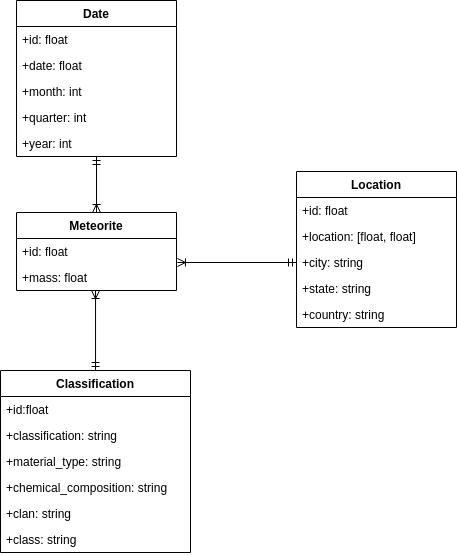

The diagram above was exported from draw.io. Its source (the exported page's mxGraphModel, read from the mxfile embedded in the PNG):
<mxGraphModel dx="1368" dy="1923" grid="1" gridSize="10" guides="1" tooltips="1" connect="1" arrows="1" fold="1" page="1" pageScale="1" pageWidth="827" pageHeight="1169" math="0" shadow="0">
  <root>
    <mxCell id="0" />
    <mxCell id="1" parent="0" />
    <mxCell id="ZpTCZlOp1o-6eEmuwnFH-53" value="Meteorite" style="swimlane;fontStyle=1;childLayout=stackLayout;horizontal=1;startSize=26;horizontalStack=0;resizeParent=1;resizeParentMax=0;resizeLast=0;collapsible=1;marginBottom=0;" vertex="1" parent="1">
      <mxGeometry x="216" y="-868" width="160" height="78" as="geometry" />
    </mxCell>
    <mxCell id="ZpTCZlOp1o-6eEmuwnFH-54" value="  +id: float" style="text;strokeColor=none;fillColor=none;align=left;verticalAlign=top;spacingLeft=4;spacingRight=4;overflow=hidden;rotatable=0;points=[[0,0.5],[1,0.5]];portConstraint=eastwest;" vertex="1" parent="ZpTCZlOp1o-6eEmuwnFH-53">
      <mxGeometry y="26" width="160" height="26" as="geometry" />
    </mxCell>
    <mxCell id="ZpTCZlOp1o-6eEmuwnFH-55" value="  +mass: float" style="text;strokeColor=none;fillColor=none;align=left;verticalAlign=top;spacingLeft=4;spacingRight=4;overflow=hidden;rotatable=0;points=[[0,0.5],[1,0.5]];portConstraint=eastwest;" vertex="1" parent="ZpTCZlOp1o-6eEmuwnFH-53">
      <mxGeometry y="52" width="160" height="26" as="geometry" />
    </mxCell>
    <mxCell id="ZpTCZlOp1o-6eEmuwnFH-81" style="edgeStyle=orthogonalEdgeStyle;rounded=0;orthogonalLoop=1;jettySize=auto;html=1;entryX=0.5;entryY=0;entryDx=0;entryDy=0;endArrow=ERoneToMany;endFill=0;startArrow=ERmandOne;startFill=0;" edge="1" parent="1" source="ZpTCZlOp1o-6eEmuwnFH-56" target="ZpTCZlOp1o-6eEmuwnFH-53">
      <mxGeometry relative="1" as="geometry" />
    </mxCell>
    <mxCell id="ZpTCZlOp1o-6eEmuwnFH-56" value="Date" style="swimlane;fontStyle=1;childLayout=stackLayout;horizontal=1;startSize=26;horizontalStack=0;resizeParent=1;resizeParentMax=0;resizeLast=0;collapsible=1;marginBottom=0;" vertex="1" parent="1">
      <mxGeometry x="216" y="-1080" width="160" height="156" as="geometry" />
    </mxCell>
    <mxCell id="ZpTCZlOp1o-6eEmuwnFH-57" value="  +id: float" style="text;strokeColor=none;fillColor=none;align=left;verticalAlign=top;spacingLeft=4;spacingRight=4;overflow=hidden;rotatable=0;points=[[0,0.5],[1,0.5]];portConstraint=eastwest;" vertex="1" parent="ZpTCZlOp1o-6eEmuwnFH-56">
      <mxGeometry y="26" width="160" height="26" as="geometry" />
    </mxCell>
    <mxCell id="ZpTCZlOp1o-6eEmuwnFH-58" value="  +date: float" style="text;strokeColor=none;fillColor=none;align=left;verticalAlign=top;spacingLeft=4;spacingRight=4;overflow=hidden;rotatable=0;points=[[0,0.5],[1,0.5]];portConstraint=eastwest;" vertex="1" parent="ZpTCZlOp1o-6eEmuwnFH-56">
      <mxGeometry y="52" width="160" height="26" as="geometry" />
    </mxCell>
    <mxCell id="ZpTCZlOp1o-6eEmuwnFH-59" value="  +month: int" style="text;strokeColor=none;fillColor=none;align=left;verticalAlign=top;spacingLeft=4;spacingRight=4;overflow=hidden;rotatable=0;points=[[0,0.5],[1,0.5]];portConstraint=eastwest;" vertex="1" parent="ZpTCZlOp1o-6eEmuwnFH-56">
      <mxGeometry y="78" width="160" height="26" as="geometry" />
    </mxCell>
    <mxCell id="ZpTCZlOp1o-6eEmuwnFH-60" value="  +quarter: int" style="text;strokeColor=none;fillColor=none;align=left;verticalAlign=top;spacingLeft=4;spacingRight=4;overflow=hidden;rotatable=0;points=[[0,0.5],[1,0.5]];portConstraint=eastwest;" vertex="1" parent="ZpTCZlOp1o-6eEmuwnFH-56">
      <mxGeometry y="104" width="160" height="26" as="geometry" />
    </mxCell>
    <mxCell id="ZpTCZlOp1o-6eEmuwnFH-61" value="  +year: int" style="text;strokeColor=none;fillColor=none;align=left;verticalAlign=top;spacingLeft=4;spacingRight=4;overflow=hidden;rotatable=0;points=[[0,0.5],[1,0.5]];portConstraint=eastwest;" vertex="1" parent="ZpTCZlOp1o-6eEmuwnFH-56">
      <mxGeometry y="130" width="160" height="26" as="geometry" />
    </mxCell>
    <mxCell id="ZpTCZlOp1o-6eEmuwnFH-62" value="Location" style="swimlane;fontStyle=1;childLayout=stackLayout;horizontal=1;startSize=26;horizontalStack=0;resizeParent=1;resizeParentMax=0;resizeLast=0;collapsible=1;marginBottom=0;" vertex="1" parent="1">
      <mxGeometry x="496" y="-909" width="160" height="156" as="geometry" />
    </mxCell>
    <mxCell id="ZpTCZlOp1o-6eEmuwnFH-63" value="  +id: float" style="text;strokeColor=none;fillColor=none;align=left;verticalAlign=top;spacingLeft=4;spacingRight=4;overflow=hidden;rotatable=0;points=[[0,0.5],[1,0.5]];portConstraint=eastwest;" vertex="1" parent="ZpTCZlOp1o-6eEmuwnFH-62">
      <mxGeometry y="26" width="160" height="26" as="geometry" />
    </mxCell>
    <mxCell id="ZpTCZlOp1o-6eEmuwnFH-64" value="  +location: [float, float]" style="text;strokeColor=none;fillColor=none;align=left;verticalAlign=top;spacingLeft=4;spacingRight=4;overflow=hidden;rotatable=0;points=[[0,0.5],[1,0.5]];portConstraint=eastwest;" vertex="1" parent="ZpTCZlOp1o-6eEmuwnFH-62">
      <mxGeometry y="52" width="160" height="26" as="geometry" />
    </mxCell>
    <mxCell id="ZpTCZlOp1o-6eEmuwnFH-65" value="  +city: string" style="text;strokeColor=none;fillColor=none;align=left;verticalAlign=top;spacingLeft=4;spacingRight=4;overflow=hidden;rotatable=0;points=[[0,0.5],[1,0.5]];portConstraint=eastwest;" vertex="1" parent="ZpTCZlOp1o-6eEmuwnFH-62">
      <mxGeometry y="78" width="160" height="26" as="geometry" />
    </mxCell>
    <mxCell id="ZpTCZlOp1o-6eEmuwnFH-66" value="  +state: string" style="text;strokeColor=none;fillColor=none;align=left;verticalAlign=top;spacingLeft=4;spacingRight=4;overflow=hidden;rotatable=0;points=[[0,0.5],[1,0.5]];portConstraint=eastwest;" vertex="1" parent="ZpTCZlOp1o-6eEmuwnFH-62">
      <mxGeometry y="104" width="160" height="26" as="geometry" />
    </mxCell>
    <mxCell id="ZpTCZlOp1o-6eEmuwnFH-67" value="  +country: string" style="text;strokeColor=none;fillColor=none;align=left;verticalAlign=top;spacingLeft=4;spacingRight=4;overflow=hidden;rotatable=0;points=[[0,0.5],[1,0.5]];portConstraint=eastwest;" vertex="1" parent="ZpTCZlOp1o-6eEmuwnFH-62">
      <mxGeometry y="130" width="160" height="26" as="geometry" />
    </mxCell>
    <mxCell id="ZpTCZlOp1o-6eEmuwnFH-68" value="Classification" style="swimlane;fontStyle=1;childLayout=stackLayout;horizontal=1;startSize=26;horizontalStack=0;resizeParent=1;resizeParentMax=0;resizeLast=0;collapsible=1;marginBottom=0;" vertex="1" parent="1">
      <mxGeometry x="200" y="-710" width="190" height="182" as="geometry" />
    </mxCell>
    <mxCell id="ZpTCZlOp1o-6eEmuwnFH-69" value="  +id:float" style="text;strokeColor=none;fillColor=none;align=left;verticalAlign=top;spacingLeft=4;spacingRight=4;overflow=hidden;rotatable=0;points=[[0,0.5],[1,0.5]];portConstraint=eastwest;" vertex="1" parent="ZpTCZlOp1o-6eEmuwnFH-68">
      <mxGeometry y="26" width="190" height="26" as="geometry" />
    </mxCell>
    <mxCell id="ZpTCZlOp1o-6eEmuwnFH-70" value="  +classification: string" style="text;strokeColor=none;fillColor=none;align=left;verticalAlign=top;spacingLeft=4;spacingRight=4;overflow=hidden;rotatable=0;points=[[0,0.5],[1,0.5]];portConstraint=eastwest;" vertex="1" parent="ZpTCZlOp1o-6eEmuwnFH-68">
      <mxGeometry y="52" width="190" height="26" as="geometry" />
    </mxCell>
    <mxCell id="ZpTCZlOp1o-6eEmuwnFH-71" value="  +material_type: string" style="text;strokeColor=none;fillColor=none;align=left;verticalAlign=top;spacingLeft=4;spacingRight=4;overflow=hidden;rotatable=0;points=[[0,0.5],[1,0.5]];portConstraint=eastwest;" vertex="1" parent="ZpTCZlOp1o-6eEmuwnFH-68">
      <mxGeometry y="78" width="190" height="26" as="geometry" />
    </mxCell>
    <mxCell id="ZpTCZlOp1o-6eEmuwnFH-72" value="  +chemical_composition: string" style="text;strokeColor=none;fillColor=none;align=left;verticalAlign=top;spacingLeft=4;spacingRight=4;overflow=hidden;rotatable=0;points=[[0,0.5],[1,0.5]];portConstraint=eastwest;" vertex="1" parent="ZpTCZlOp1o-6eEmuwnFH-68">
      <mxGeometry y="104" width="190" height="26" as="geometry" />
    </mxCell>
    <mxCell id="ZpTCZlOp1o-6eEmuwnFH-73" value="  +clan: string" style="text;strokeColor=none;fillColor=none;align=left;verticalAlign=top;spacingLeft=4;spacingRight=4;overflow=hidden;rotatable=0;points=[[0,0.5],[1,0.5]];portConstraint=eastwest;" vertex="1" parent="ZpTCZlOp1o-6eEmuwnFH-68">
      <mxGeometry y="130" width="190" height="26" as="geometry" />
    </mxCell>
    <mxCell id="ZpTCZlOp1o-6eEmuwnFH-74" value="  +class: string " style="text;strokeColor=none;fillColor=none;align=left;verticalAlign=top;spacingLeft=4;spacingRight=4;overflow=hidden;rotatable=0;points=[[0,0.5],[1,0.5]];portConstraint=eastwest;" vertex="1" parent="ZpTCZlOp1o-6eEmuwnFH-68">
      <mxGeometry y="156" width="190" height="26" as="geometry" />
    </mxCell>
    <mxCell id="ZpTCZlOp1o-6eEmuwnFH-79" style="edgeStyle=orthogonalEdgeStyle;rounded=0;orthogonalLoop=1;jettySize=auto;html=1;entryX=1.006;entryY=-0.077;entryDx=0;entryDy=0;entryPerimeter=0;endArrow=ERoneToMany;endFill=0;startArrow=ERmandOne;startFill=0;" edge="1" parent="1" source="ZpTCZlOp1o-6eEmuwnFH-65" target="ZpTCZlOp1o-6eEmuwnFH-55">
      <mxGeometry relative="1" as="geometry" />
    </mxCell>
    <mxCell id="ZpTCZlOp1o-6eEmuwnFH-80" style="edgeStyle=orthogonalEdgeStyle;rounded=0;orthogonalLoop=1;jettySize=auto;html=1;entryX=0.494;entryY=1;entryDx=0;entryDy=0;entryPerimeter=0;endArrow=ERoneToMany;endFill=0;startArrow=ERmandOne;startFill=0;" edge="1" parent="1" source="ZpTCZlOp1o-6eEmuwnFH-68" target="ZpTCZlOp1o-6eEmuwnFH-55">
      <mxGeometry relative="1" as="geometry" />
    </mxCell>
  </root>
</mxGraphModel>